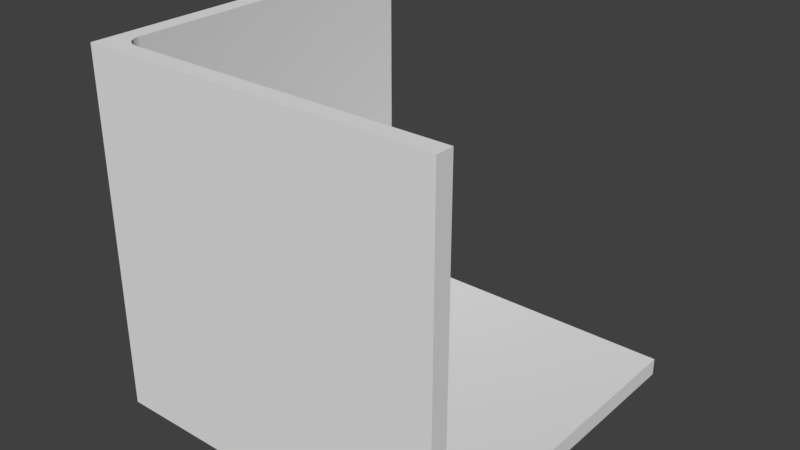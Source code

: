 # Source: GHEPanelCorner.blend  (saved by Blender 2.78.0; exported with 4.5.12 LTS)
import bpy
from mathutils import Matrix  # noqa: F401  (used for matrix-valued properties, if any)

bpy.ops.wm.read_factory_settings(use_empty=True)
scene = bpy.context.scene
scene.name = 'Scene'

# ---- collections
col_collection_1 = bpy.data.collections.new('Collection 1'); scene.collection.children.link(col_collection_1)

# ---- materials (node trees are filled in below, after node groups)
mat_material = bpy.data.materials.new('Material')
mat_material.alpha_threshold = 0.0
mat_material.use_transparent_shadow = False
mat_material.roughness = 0.5
mat_material.line_color = (0.0, 0.0, 0.0, 1.0)

# ---- material node trees

# ---- world
world_world = bpy.data.worlds.new('World'); scene.world = world_world
world_world.color = (0.05088, 0.05088, 0.05088)
world_world.use_sun_shadow = False
world_world.sun_shadow_jitter_overblur = 0.0
world_world.cycles.sampling_method = 'MANUAL'

# ---- meshes
me_cube = bpy.data.meshes.new('Cube')
me_cube.from_pydata([(1.0, 1.0, -1.0), (1.0, -1.0, -1.0), (-1.0, -1.0, -1.0), (-1.0, 1.0, -1.0), (1.0, -1.0, 1.0), (-1.0, -1.0, 1.0), (-1.0, 1.0, 1.0), (1.0, -0.9, 1.0), (1.0, 1.0, -0.9), (-0.9, 1.0, 1.0), (-0.8, -0.8, -0.9), (-0.9, -0.8, -0.8), (-0.8, -0.9, -0.8), (-0.8308, -0.8, -0.8947), (-0.8586, -0.8, -0.8807), (-0.8, -0.8308, -0.8947), (-0.8313, -0.8312, -0.8871), (-0.8583, -0.8314, -0.8768), (-0.8, -0.8586, -0.8807), (-0.8314, -0.8582, -0.8766), (-0.8559, -0.8559, -0.8699), (-0.8947, -0.8308, -0.8), (-0.8807, -0.8586, -0.8), (-0.8947, -0.8, -0.8308), (-0.8871, -0.8313, -0.8312), (-0.8768, -0.8583, -0.8314), (-0.8807, -0.8, -0.8586), (-0.8766, -0.8314, -0.8582), (-0.8699, -0.8559, -0.8559), (-0.8, -0.8947, -0.8308), (-0.8, -0.8807, -0.8586), (-0.8308, -0.8947, -0.8), (-0.8312, -0.8871, -0.8313), (-0.8314, -0.8768, -0.8583), (-0.8586, -0.8807, -0.8), (-0.8582, -0.8766, -0.8314), (-0.8559, -0.8699, -0.8559), (-0.8, -0.9, 1.0), (-0.9, -0.8, 1.0), (-0.8309, -0.8951, 1.0), (-0.8588, -0.8809, 1.0), (-0.8809, -0.8588, 1.0), (-0.8951, -0.8309, 1.0), (1.0, -0.8, -0.9), (1.0, -0.9, -0.8), (1.0, -0.8309, -0.8951), (1.0, -0.8588, -0.8809), (1.0, -0.8809, -0.8588), (1.0, -0.8951, -0.8309), (-0.9, 1.0, -0.8), (-0.8, 1.0, -0.9), (-0.8951, 1.0, -0.8309), (-0.8809, 1.0, -0.8588), (-0.8588, 1.0, -0.8809), (-0.8309, 1.0, -0.8951), (1.0, 1.0, -1.0), (1.0, 1.0, -1.0), (1.0, -1.0, -1.0), (1.0, -1.0, -1.0), (-1.0, 1.0, -1.0), (-1.0, 1.0, -1.0), (-1.0, -1.0, -1.0), (-1.0, -1.0, -1.0), (1.0, -1.0, 1.0), (1.0, -1.0, 1.0), (-1.0, -1.0, 1.0), (-1.0, -1.0, 1.0), (-1.0, 1.0, 1.0), (-1.0, 1.0, 1.0), (1.0, -0.9, 1.0), (1.0, -0.9, 1.0), (-0.9, 1.0, 1.0), (-0.9, 1.0, 1.0), (1.0, 1.0, -0.9), (1.0, 1.0, -0.9), (1.0, -0.8309, -0.8951), (1.0, -0.8, -0.9), (1.0, -0.8588, -0.8809), (1.0, -0.8809, -0.8588), (1.0, -0.8951, -0.8309), (1.0, -0.9, -0.8), (-0.9, -0.8, 1.0), (-0.8951, -0.8309, 1.0), (-0.8809, -0.8588, 1.0), (-0.8588, -0.8809, 1.0), (-0.8309, -0.8951, 1.0), (-0.8, -0.9, 1.0), (-0.8, 1.0, -0.9), (-0.8309, 1.0, -0.8951), (-0.8588, 1.0, -0.8809), (-0.8809, 1.0, -0.8588), (-0.8951, 1.0, -0.8309), (-0.9, 1.0, -0.8)], [], [(69, 86, 85, 84, 83, 82, 38, 71, 68, 66, 64), (55, 57, 61, 59), (72, 92, 91, 90, 89, 88, 50, 73, 56, 60, 67), (58, 63, 65, 62), (2, 5, 6, 3), (44, 12, 37, 70), (0, 74, 76, 75, 77, 78, 79, 80, 7, 4, 1), (11, 49, 9, 81), (10, 13, 16, 15), (13, 14, 17, 16), (14, 26, 27, 17), (15, 16, 19, 18), (16, 17, 20, 19), (17, 27, 28, 20), (11, 21, 24, 23), (21, 22, 25, 24), (22, 34, 35, 25), (23, 24, 27, 26), (24, 25, 28, 27), (25, 35, 36, 28), (12, 29, 32, 31), (29, 30, 33, 32), (30, 18, 19, 33), (31, 32, 35, 34), (32, 33, 36, 35), (33, 19, 20, 36), (20, 28, 36), (43, 10, 15, 45), (45, 15, 18, 46), (46, 18, 30, 47), (47, 30, 29, 48), (48, 29, 12, 44), (11, 81, 42, 21), (21, 42, 41, 22), (22, 41, 40, 34), (34, 40, 39, 31), (31, 39, 37, 12), (10, 87, 54, 13), (13, 54, 53, 14), (14, 53, 52, 26), (26, 52, 51, 23), (23, 51, 49, 11), (87, 10, 43, 8)])
me_cube.polygons.foreach_set('use_smooth', [True] * 43)
me_cube.materials.append(mat_material)
me_cube.use_remesh_preserve_volume = False
me_cube.use_remesh_preserve_attributes = False
me_cube.use_mirror_vertex_groups = False
me_cube.update()

# ---- objects
ob_cube = bpy.data.objects.new('Cube', me_cube)

# ---- transforms, parenting, visibility, modifiers, constraints
ob_cube.location = (0.0, 0.0, 0.0)
ob_cube.lock_rotations_4d = False
ob_cube.empty_display_type = 'ARROWS'
ob_cube.lineart.crease_threshold = 0.0

# ---- collection membership
col_collection_1.objects.link(ob_cube)

# ---- scene / render settings (as saved in the file)
scene.frame_start = 1; scene.frame_end = 250; scene.frame_set(1)
scene.render.engine = 'BLENDER_EEVEE_NEXT'
scene.render.resolution_percentage = 50
scene.render.dither_intensity = 0.0
scene.cycles.use_denoising = False
scene.cycles.samples = 128
scene.cycles.sampling_pattern = 'TABULATED_SOBOL'
scene.cycles.light_sampling_threshold = 0.0
scene.cycles.use_adaptive_sampling = False
scene.cycles.use_light_tree = False
scene.cycles.blur_glossy = 0.0
scene.cycles.sample_clamp_indirect = 0.0
scene.view_settings.view_transform = 'Standard'
bpy.context.view_layer.update()

# ---- added for rendering (the .blend has no active camera and no usable light): camera, sun
cam_auto = bpy.data.cameras.new('AutoCamera')
cam_auto.lens = 50.0
cam_auto.sensor_width = 36.0
cam_auto.clip_end = 1000.0
ob_auto_camera = bpy.data.objects.new('AutoCamera', cam_auto)
scene.collection.objects.link(ob_auto_camera)
ob_auto_camera.location = (3.20507, -3.84609, 2.56406)
ob_auto_camera.rotation_euler = (1.09748, -7.21219e-08, 0.694738)
scene.camera = ob_auto_camera
light_auto_sun = bpy.data.lights.new('AutoSun', 'SUN')
light_auto_sun.energy = 3.0
light_auto_sun.angle = 0.0523599
ob_auto_sun = bpy.data.objects.new('AutoSun', light_auto_sun)
scene.collection.objects.link(ob_auto_sun)
ob_auto_sun.rotation_euler = (0.872665, 0.174533, 0.523599)
bpy.context.view_layer.update()
